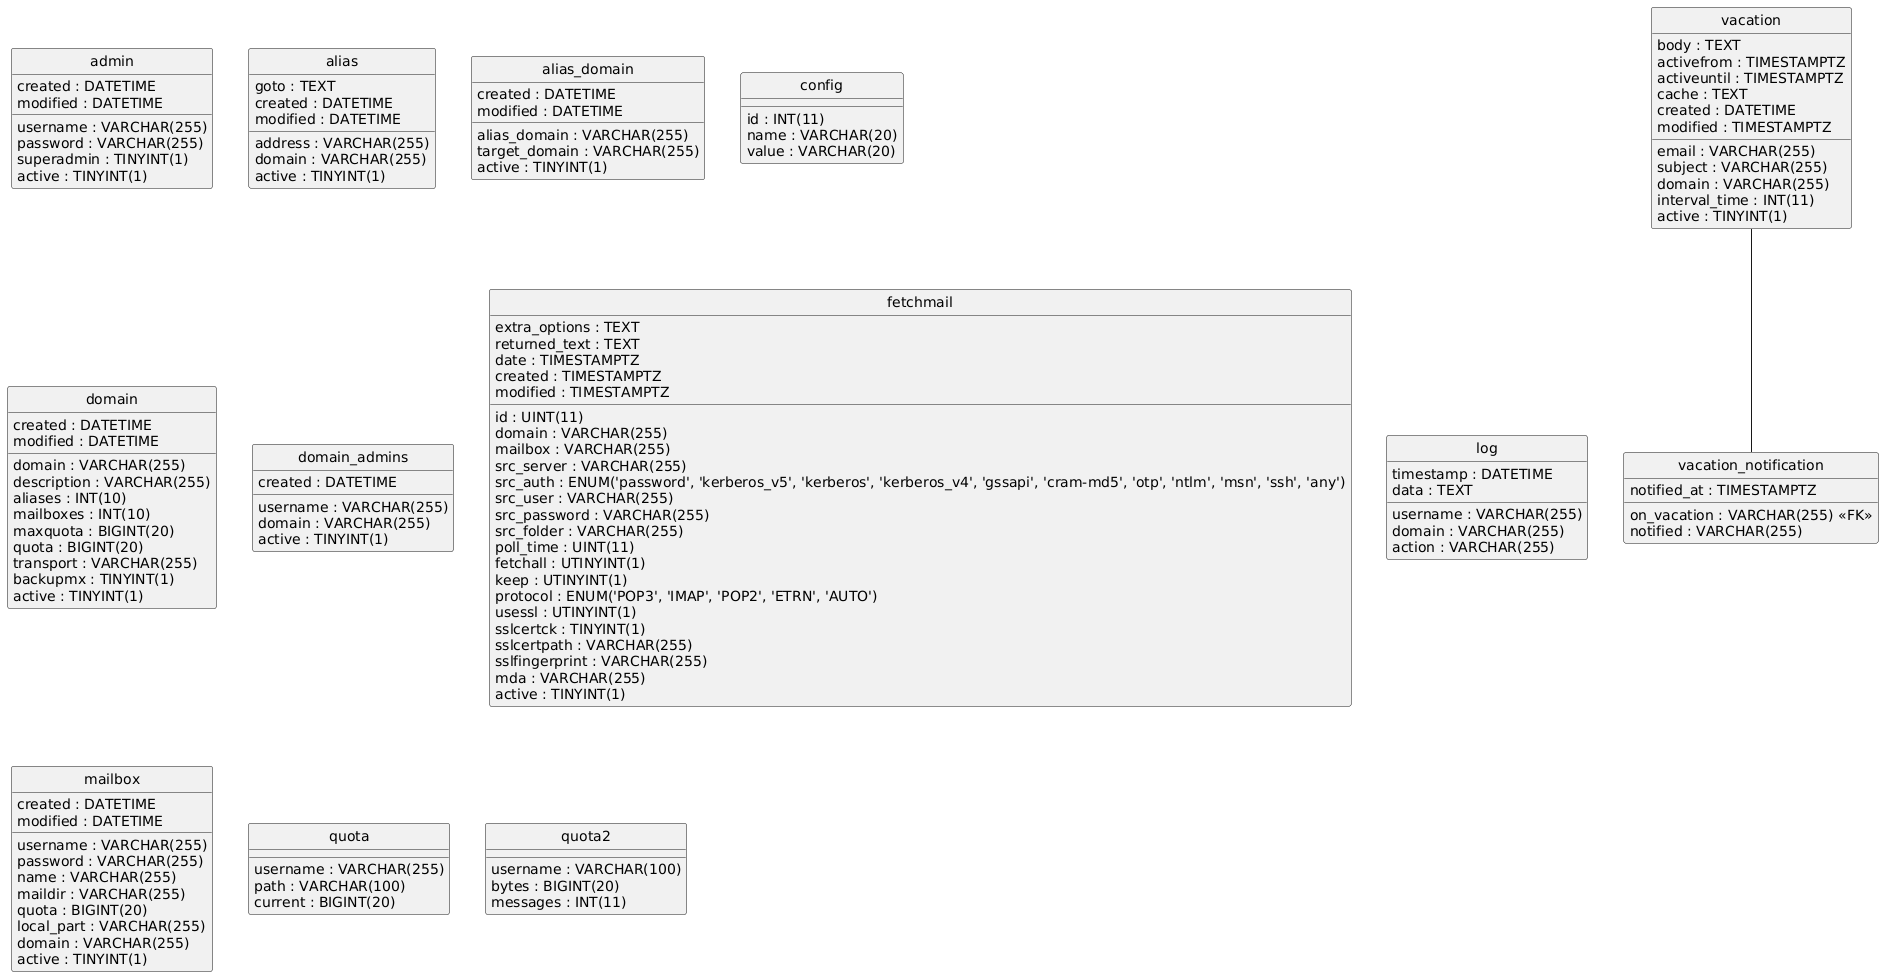

The diagram above was rendered by PlantUML. Its source (embedded in the PNG):
@startuml
hide circle
skinparam linetype ortho

entity "admin" as admin {
  username : VARCHAR(255)
  password : VARCHAR(255)
  superadmin : TINYINT(1)
  created : DATETIME
  modified : DATETIME
  active : TINYINT(1)
}

entity "alias" as alias {
  address : VARCHAR(255)
  goto : TEXT
  domain : VARCHAR(255)
  created : DATETIME
  modified : DATETIME
  active : TINYINT(1)
}

entity "alias_domain" as alias_domain {
  alias_domain : VARCHAR(255)
  target_domain : VARCHAR(255)
  created : DATETIME
  modified : DATETIME
  active : TINYINT(1)
}

entity "config" as config {
  id : INT(11)
  name : VARCHAR(20)
  value : VARCHAR(20)
}

entity "domain" as domain {
  domain : VARCHAR(255)
  description : VARCHAR(255)
  aliases : INT(10)
  mailboxes : INT(10)
  maxquota : BIGINT(20)
  quota : BIGINT(20)
  transport : VARCHAR(255)
  backupmx : TINYINT(1)
  created : DATETIME
  modified : DATETIME
  active : TINYINT(1)
}

entity "domain_admins" as domain_admins {
  username : VARCHAR(255)
  domain : VARCHAR(255)
  created : DATETIME
  active : TINYINT(1)
}

entity "fetchmail" as fetchmail {
  id : UINT(11)
  domain : VARCHAR(255)
  mailbox : VARCHAR(255)
  src_server : VARCHAR(255)
  src_auth : ENUM('password', 'kerberos_v5', 'kerberos', 'kerberos_v4', 'gssapi', 'cram-md5', 'otp', 'ntlm', 'msn', 'ssh', 'any')
  src_user : VARCHAR(255)
  src_password : VARCHAR(255)
  src_folder : VARCHAR(255)
  poll_time : UINT(11)
  fetchall : UTINYINT(1)
  keep : UTINYINT(1)
  protocol : ENUM('POP3', 'IMAP', 'POP2', 'ETRN', 'AUTO')
  usessl : UTINYINT(1)
  sslcertck : TINYINT(1)
  sslcertpath : VARCHAR(255)
  sslfingerprint : VARCHAR(255)
  extra_options : TEXT
  returned_text : TEXT
  mda : VARCHAR(255)
  date : TIMESTAMPTZ
  created : TIMESTAMPTZ
  modified : TIMESTAMPTZ
  active : TINYINT(1)
}

entity "log" as log {
  timestamp : DATETIME
  username : VARCHAR(255)
  domain : VARCHAR(255)
  action : VARCHAR(255)
  data : TEXT
}

entity "mailbox" as mailbox {
  username : VARCHAR(255)
  password : VARCHAR(255)
  name : VARCHAR(255)
  maildir : VARCHAR(255)
  quota : BIGINT(20)
  local_part : VARCHAR(255)
  domain : VARCHAR(255)
  created : DATETIME
  modified : DATETIME
  active : TINYINT(1)
}

entity "quota" as quota {
  username : VARCHAR(255)
  path : VARCHAR(100)
  current : BIGINT(20)
}

entity "quota2" as quota2 {
  username : VARCHAR(100)
  bytes : BIGINT(20)
  messages : INT(11)
}

entity "vacation" as vacation {
  email : VARCHAR(255)
  subject : VARCHAR(255)
  body : TEXT
  activefrom : TIMESTAMPTZ
  activeuntil : TIMESTAMPTZ
  cache : TEXT
  domain : VARCHAR(255)
  interval_time : INT(11)
  created : DATETIME
  modified : TIMESTAMPTZ
  active : TINYINT(1)
}

entity "vacation_notification" as vacation_notification {
  on_vacation : VARCHAR(255) <<FK>>
  notified : VARCHAR(255)
  notified_at : TIMESTAMPTZ
}

vacation -- vacation_notification
@enduml